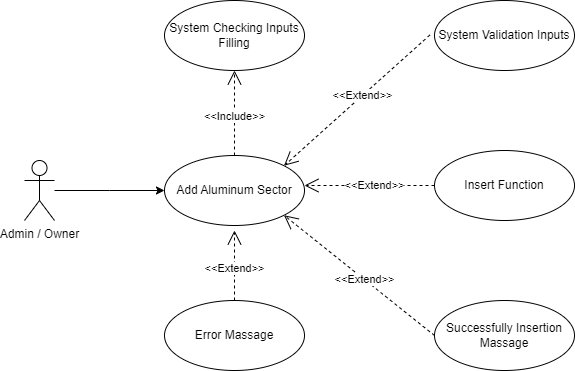

The diagram above was exported from draw.io. Its source (the exported page's mxGraphModel, read from the mxfile embedded in the PNG):
<mxGraphModel dx="866" dy="458" grid="0" gridSize="10" guides="1" tooltips="1" connect="1" arrows="1" fold="1" page="1" pageScale="1" pageWidth="1100" pageHeight="850" background="#ffffff" math="0" shadow="0">
  <root>
    <mxCell id="0" />
    <mxCell id="1" parent="0" />
    <mxCell id="VklGib9OO2g_ZLWtyPMF-9" style="edgeStyle=orthogonalEdgeStyle;rounded=0;orthogonalLoop=1;jettySize=auto;html=1;entryX=0;entryY=0.5;entryDx=0;entryDy=0;" parent="1" source="VklGib9OO2g_ZLWtyPMF-1" edge="1">
      <mxGeometry relative="1" as="geometry">
        <mxPoint x="210" y="270" as="targetPoint" />
      </mxGeometry>
    </mxCell>
    <mxCell id="VklGib9OO2g_ZLWtyPMF-1" value="Admin / Owner" style="shape=umlActor;verticalLabelPosition=bottom;verticalAlign=top;html=1;" parent="1" vertex="1">
      <mxGeometry x="70" y="240" width="30" height="60" as="geometry" />
    </mxCell>
    <mxCell id="VklGib9OO2g_ZLWtyPMF-11" value="Add Aluminum Sector" style="ellipse;whiteSpace=wrap;html=1;" parent="1" vertex="1">
      <mxGeometry x="210" y="235" width="140" height="70" as="geometry" />
    </mxCell>
    <mxCell id="VklGib9OO2g_ZLWtyPMF-12" value="Successfully Insertion Massage" style="ellipse;whiteSpace=wrap;html=1;" parent="1" vertex="1">
      <mxGeometry x="480" y="380" width="140" height="70" as="geometry" />
    </mxCell>
    <mxCell id="VklGib9OO2g_ZLWtyPMF-13" value="Error Massage" style="ellipse;whiteSpace=wrap;html=1;" parent="1" vertex="1">
      <mxGeometry x="210" y="380" width="140" height="70" as="geometry" />
    </mxCell>
    <mxCell id="VklGib9OO2g_ZLWtyPMF-14" value="System Validation Inputs" style="ellipse;whiteSpace=wrap;html=1;" parent="1" vertex="1">
      <mxGeometry x="480" y="80" width="140" height="70" as="geometry" />
    </mxCell>
    <mxCell id="VklGib9OO2g_ZLWtyPMF-15" value="System Checking Inputs Filling" style="ellipse;whiteSpace=wrap;html=1;" parent="1" vertex="1">
      <mxGeometry x="210" y="80" width="140" height="70" as="geometry" />
    </mxCell>
    <mxCell id="VklGib9OO2g_ZLWtyPMF-16" value="Insert Function" style="ellipse;whiteSpace=wrap;html=1;" parent="1" vertex="1">
      <mxGeometry x="480" y="230" width="140" height="70" as="geometry" />
    </mxCell>
    <mxCell id="VklGib9OO2g_ZLWtyPMF-18" value="&amp;lt;&amp;lt;Include&amp;gt;&amp;gt;" style="endArrow=open;endSize=12;dashed=1;html=1;rounded=0;entryX=0.5;entryY=1;entryDx=0;entryDy=0;exitX=0.5;exitY=0;exitDx=0;exitDy=0;" parent="1" source="VklGib9OO2g_ZLWtyPMF-11" target="VklGib9OO2g_ZLWtyPMF-15" edge="1">
      <mxGeometry x="-0.0769" width="160" relative="1" as="geometry">
        <mxPoint x="430" y="170" as="sourcePoint" />
        <mxPoint x="270" y="170" as="targetPoint" />
        <mxPoint as="offset" />
      </mxGeometry>
    </mxCell>
    <mxCell id="VklGib9OO2g_ZLWtyPMF-19" value="&amp;lt;&amp;lt;Extend&amp;gt;&amp;gt;" style="endArrow=open;endSize=12;dashed=1;html=1;rounded=0;entryX=1;entryY=0;entryDx=0;entryDy=0;exitX=-0.033;exitY=0.493;exitDx=0;exitDy=0;exitPerimeter=0;" parent="1" source="VklGib9OO2g_ZLWtyPMF-14" target="VklGib9OO2g_ZLWtyPMF-11" edge="1">
      <mxGeometry x="-0.0769" width="160" relative="1" as="geometry">
        <mxPoint x="350" y="355" as="sourcePoint" />
        <mxPoint x="350" y="270" as="targetPoint" />
        <mxPoint as="offset" />
      </mxGeometry>
    </mxCell>
    <mxCell id="VklGib9OO2g_ZLWtyPMF-20" value="&amp;lt;&amp;lt;Extend&amp;gt;&amp;gt;" style="endArrow=open;endSize=12;dashed=1;html=1;rounded=0;exitX=0;exitY=0.5;exitDx=0;exitDy=0;" parent="1" source="VklGib9OO2g_ZLWtyPMF-16" edge="1">
      <mxGeometry x="-0.0769" width="160" relative="1" as="geometry">
        <mxPoint x="485" y="145" as="sourcePoint" />
        <mxPoint x="350" y="265" as="targetPoint" />
        <mxPoint as="offset" />
      </mxGeometry>
    </mxCell>
    <mxCell id="VklGib9OO2g_ZLWtyPMF-21" value="&amp;lt;&amp;lt;Extend&amp;gt;&amp;gt;" style="endArrow=open;endSize=12;dashed=1;html=1;rounded=0;exitX=0;exitY=0.5;exitDx=0;exitDy=0;entryX=1;entryY=1;entryDx=0;entryDy=0;" parent="1" source="VklGib9OO2g_ZLWtyPMF-12" target="VklGib9OO2g_ZLWtyPMF-11" edge="1">
      <mxGeometry x="-0.0769" width="160" relative="1" as="geometry">
        <mxPoint x="490" y="275" as="sourcePoint" />
        <mxPoint x="360" y="275" as="targetPoint" />
        <mxPoint as="offset" />
      </mxGeometry>
    </mxCell>
    <mxCell id="VklGib9OO2g_ZLWtyPMF-22" value="&amp;lt;&amp;lt;Extend&amp;gt;&amp;gt;" style="endArrow=open;endSize=12;dashed=1;html=1;rounded=0;exitX=0.5;exitY=0;exitDx=0;exitDy=0;" parent="1" source="VklGib9OO2g_ZLWtyPMF-13" edge="1">
      <mxGeometry x="-0.0769" width="160" relative="1" as="geometry">
        <mxPoint x="480" y="425" as="sourcePoint" />
        <mxPoint x="280" y="310" as="targetPoint" />
        <mxPoint as="offset" />
      </mxGeometry>
    </mxCell>
  </root>
</mxGraphModel>